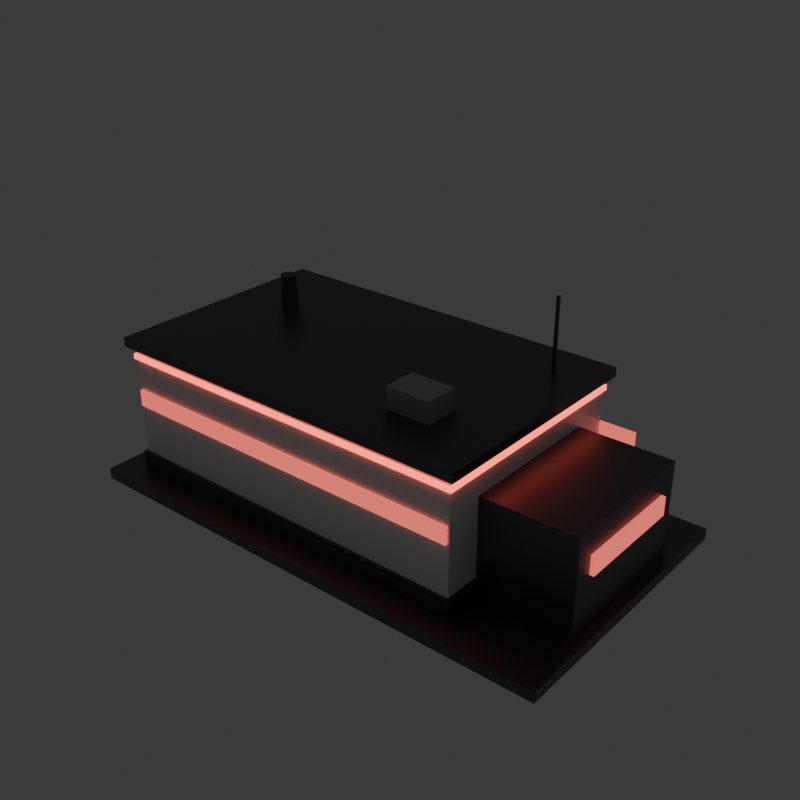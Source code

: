 # Source: jp_barracks.blend  (saved by Blender 4.5.90; exported with 4.5.12 LTS)
import bpy
from mathutils import Matrix  # noqa: F401  (used for matrix-valued properties, if any)

bpy.ops.wm.read_factory_settings(use_empty=True)
scene = bpy.context.scene
scene.name = 'Scene'

# ---- collections
col_collection = bpy.data.collections.new('Collection'); scene.collection.children.link(col_collection)

# ---- materials (node trees are filled in below, after node groups)
mat_jp_graphite = bpy.data.materials.new('JP_Graphite')
mat_jp_white = bpy.data.materials.new('JP_White')
mat_jp_glow = bpy.data.materials.new('JP_Glow')
mat_jp_glass = bpy.data.materials.new('JP_Glass')
mat_jp_gray = bpy.data.materials.new('JP_Gray')

# ---- material node trees
mat_jp_graphite.use_nodes = True; mat_jp_graphite.node_tree.nodes.clear()
_N = mat_jp_graphite.node_tree.nodes; _L = mat_jp_graphite.node_tree.links
n0 = _N.new('ShaderNodeBsdfPrincipled'); n0.name = 'Principled BSDF'; n0.location = (-200, 100)
n0.inputs[0].default_value = (0.14, 0.14, 0.16, 1.0)
n0.inputs[1].default_value = 0.75
n0.inputs[2].default_value = 0.4
n1 = _N.new('ShaderNodeOutputMaterial'); n1.name = 'Material Output'; n1.location = (200, 100)
_L.new(n0.outputs[0], n1.inputs[0])
n1.is_active_output = True
mat_jp_white.use_nodes = True; mat_jp_white.node_tree.nodes.clear()
_N = mat_jp_white.node_tree.nodes; _L = mat_jp_white.node_tree.links
n0 = _N.new('ShaderNodeBsdfPrincipled'); n0.name = 'Principled BSDF'; n0.location = (-200, 100)
n0.inputs[0].default_value = (0.9, 0.9, 0.92, 1.0)
n0.inputs[1].default_value = 0.05
n0.inputs[2].default_value = 0.35
n1 = _N.new('ShaderNodeOutputMaterial'); n1.name = 'Material Output'; n1.location = (200, 100)
_L.new(n0.outputs[0], n1.inputs[0])
n1.is_active_output = True
mat_jp_glow.use_nodes = True; mat_jp_glow.node_tree.nodes.clear()
_N = mat_jp_glow.node_tree.nodes; _L = mat_jp_glow.node_tree.links
n0 = _N.new('ShaderNodeBsdfPrincipled'); n0.name = 'Principled BSDF'; n0.location = (-200, 100)
n0.inputs[0].default_value = (0.1, 0.02, 0.02, 1.0)
n0.inputs[2].default_value = 0.4
n0.inputs[27].default_value = (1.0, 0.12, 0.08, 1.0)
n0.inputs[28].default_value = 3.0
n1 = _N.new('ShaderNodeOutputMaterial'); n1.name = 'Material Output'; n1.location = (200, 100)
_L.new(n0.outputs[0], n1.inputs[0])
n1.is_active_output = True
mat_jp_glass.use_nodes = True; mat_jp_glass.node_tree.nodes.clear()
_N = mat_jp_glass.node_tree.nodes; _L = mat_jp_glass.node_tree.links
n0 = _N.new('ShaderNodeBsdfPrincipled'); n0.name = 'Principled BSDF'; n0.location = (-200, 100)
n0.inputs[0].default_value = (0.25, 0.06, 0.08, 1.0)
n0.inputs[1].default_value = 0.2
n0.inputs[2].default_value = 0.25
n0.inputs[27].default_value = (0.9, 0.15, 0.12, 1.0)
n0.inputs[28].default_value = 1.2
n1 = _N.new('ShaderNodeOutputMaterial'); n1.name = 'Material Output'; n1.location = (200, 100)
_L.new(n0.outputs[0], n1.inputs[0])
n1.is_active_output = True
mat_jp_gray.use_nodes = True; mat_jp_gray.node_tree.nodes.clear()
_N = mat_jp_gray.node_tree.nodes; _L = mat_jp_gray.node_tree.links
n0 = _N.new('ShaderNodeBsdfPrincipled'); n0.name = 'Principled BSDF'; n0.location = (-200, 100)
n0.inputs[0].default_value = (0.45, 0.46, 0.49, 1.0)
n0.inputs[1].default_value = 0.5
n1 = _N.new('ShaderNodeOutputMaterial'); n1.name = 'Material Output'; n1.location = (200, 100)
_L.new(n0.outputs[0], n1.inputs[0])
n1.is_active_output = True

# ---- world
world_world = bpy.data.worlds.new('World'); scene.world = world_world
world_world.use_nodes = True; world_world.node_tree.nodes.clear()
_N = world_world.node_tree.nodes; _L = world_world.node_tree.links
n0 = _N.new('ShaderNodeOutputWorld'); n0.name = 'World Output'; n0.location = (200, 100)
n1 = _N.new('ShaderNodeBackground'); n1.name = 'Background'; n1.location = (-200, 100)
n1.inputs[0].default_value = (0.05088, 0.05088, 0.05088, 1.0)
_L.new(n1.outputs[0], n0.inputs[0])
n0.is_active_output = True
world_world.color = (0.05088, 0.05088, 0.05088)
world_world.sun_shadow_jitter_overblur = 0.0

# ---- meshes
me_cube = bpy.data.meshes.new('Cube')
me_cube.from_pydata([(-5.75, -3.75, 0.0), (-5.75, -3.75, 0.3), (-5.75, 3.75, 0.0), (-5.75, 3.75, 0.3), (7.75, -3.75, 0.0), (7.75, -3.75, 0.3), (7.75, 3.75, 0.0), (7.75, 3.75, 0.3)], [], [(0, 1, 3, 2), (2, 3, 7, 6), (6, 7, 5, 4), (4, 5, 1, 0), (2, 6, 4, 0), (7, 3, 1, 5)])
_uv = me_cube.uv_layers.new(name='UVMap')
_uv.uv.foreach_set('vector', [0.375, 0.0, 0.625, 0.0, 0.625, 0.25, 0.375, 0.25, 0.375, 0.25, 0.625, 0.25, 0.625, 0.5, 0.375, 0.5, 0.375, 0.5, 0.625, 0.5, 0.625, 0.75, 0.375, 0.75, 0.375, 0.75, 0.625, 0.75, 0.625, 1.0, 0.375, 1.0, 0.125, 0.5, 0.375, 0.5, 0.375, 0.75, 0.125, 0.75, 0.625, 0.5, 0.875, 0.5, 0.875, 0.75, 0.625, 0.75])
me_cube.materials.append(mat_jp_graphite)
me_cube.update()
me_cube_001 = bpy.data.meshes.new('Cube.001')
me_cube_001.from_pydata([(-5.075, -3.075, 0.3), (-5.075, -3.075, 0.8), (-5.075, 3.075, 0.3), (-5.075, 3.075, 0.8), (5.075, -3.075, 0.3), (5.075, -3.075, 0.8), (5.075, 3.075, 0.3), (5.075, 3.075, 0.8)], [], [(0, 1, 3, 2), (2, 3, 7, 6), (6, 7, 5, 4), (4, 5, 1, 0), (2, 6, 4, 0), (7, 3, 1, 5)])
_uv = me_cube_001.uv_layers.new(name='UVMap')
_uv.uv.foreach_set('vector', [0.375, 0.0, 0.625, 0.0, 0.625, 0.25, 0.375, 0.25, 0.375, 0.25, 0.625, 0.25, 0.625, 0.5, 0.375, 0.5, 0.375, 0.5, 0.625, 0.5, 0.625, 0.75, 0.375, 0.75, 0.375, 0.75, 0.625, 0.75, 0.625, 1.0, 0.375, 1.0, 0.125, 0.5, 0.375, 0.5, 0.375, 0.75, 0.125, 0.75, 0.625, 0.5, 0.875, 0.5, 0.875, 0.75, 0.625, 0.75])
me_cube_001.materials.append(mat_jp_graphite)
me_cube_001.update()
me_cube_002 = bpy.data.meshes.new('Cube.002')
me_cube_002.from_pydata([(-5.0, -3.0, 0.8), (-5.0, -3.0, 3.8), (-5.0, 3.0, 0.8), (-5.0, 3.0, 3.8), (5.0, -3.0, 0.8), (5.0, -3.0, 3.8), (5.0, 3.0, 0.8), (5.0, 3.0, 3.8)], [], [(0, 1, 3, 2), (2, 3, 7, 6), (6, 7, 5, 4), (4, 5, 1, 0), (2, 6, 4, 0), (7, 3, 1, 5)])
_uv = me_cube_002.uv_layers.new(name='UVMap')
_uv.uv.foreach_set('vector', [0.375, 0.0, 0.625, 0.0, 0.625, 0.25, 0.375, 0.25, 0.375, 0.25, 0.625, 0.25, 0.625, 0.5, 0.375, 0.5, 0.375, 0.5, 0.625, 0.5, 0.625, 0.75, 0.375, 0.75, 0.375, 0.75, 0.625, 0.75, 0.625, 1.0, 0.375, 1.0, 0.125, 0.5, 0.375, 0.5, 0.375, 0.75, 0.125, 0.75, 0.625, 0.5, 0.875, 0.5, 0.875, 0.75, 0.625, 0.75])
me_cube_002.materials.append(mat_jp_white)
me_cube_002.update()
me_cube_003 = bpy.data.meshes.new('Cube.003')
me_cube_003.from_pydata([(-5.06, -3.06, 3.48), (-5.06, -3.06, 3.62), (-5.06, 3.06, 3.48), (-5.06, 3.06, 3.62), (5.06, -3.06, 3.48), (5.06, -3.06, 3.62), (5.06, 3.06, 3.48), (5.06, 3.06, 3.62)], [], [(0, 1, 3, 2), (2, 3, 7, 6), (6, 7, 5, 4), (4, 5, 1, 0), (2, 6, 4, 0), (7, 3, 1, 5)])
_uv = me_cube_003.uv_layers.new(name='UVMap')
_uv.uv.foreach_set('vector', [0.375, 0.0, 0.625, 0.0, 0.625, 0.25, 0.375, 0.25, 0.375, 0.25, 0.625, 0.25, 0.625, 0.5, 0.375, 0.5, 0.375, 0.5, 0.625, 0.5, 0.625, 0.75, 0.375, 0.75, 0.375, 0.75, 0.625, 0.75, 0.625, 1.0, 0.375, 1.0, 0.125, 0.5, 0.375, 0.5, 0.375, 0.75, 0.125, 0.75, 0.625, 0.5, 0.875, 0.5, 0.875, 0.75, 0.625, 0.75])
me_cube_003.materials.append(mat_jp_glow)
me_cube_003.update()
me_cube_004 = bpy.data.meshes.new('Cube.004')
me_cube_004.from_pydata([(-5.2, -3.2, 3.825), (-5.2, -3.2, 4.075), (-5.2, 3.2, 3.825), (-5.2, 3.2, 4.075), (5.2, -3.2, 3.825), (5.2, -3.2, 4.075), (5.2, 3.2, 3.825), (5.2, 3.2, 4.075)], [], [(0, 1, 3, 2), (2, 3, 7, 6), (6, 7, 5, 4), (4, 5, 1, 0), (2, 6, 4, 0), (7, 3, 1, 5)])
_uv = me_cube_004.uv_layers.new(name='UVMap')
_uv.uv.foreach_set('vector', [0.375, 0.0, 0.625, 0.0, 0.625, 0.25, 0.375, 0.25, 0.375, 0.25, 0.625, 0.25, 0.625, 0.5, 0.375, 0.5, 0.375, 0.5, 0.625, 0.5, 0.625, 0.75, 0.375, 0.75, 0.375, 0.75, 0.625, 0.75, 0.625, 1.0, 0.375, 1.0, 0.125, 0.5, 0.375, 0.5, 0.375, 0.75, 0.125, 0.75, 0.625, 0.5, 0.875, 0.5, 0.875, 0.75, 0.625, 0.75])
me_cube_004.materials.append(mat_jp_graphite)
me_cube_004.update()
me_cube_005 = bpy.data.meshes.new('Cube.005')
me_cube_005.from_pydata([(4.9, -2.0, 0.3), (4.9, -2.0, 2.9), (4.9, 2.0, 0.3), (4.9, 2.0, 2.9), (7.5, -2.0, 0.3), (7.5, -2.0, 2.9), (7.5, 2.0, 0.3), (7.5, 2.0, 2.9)], [], [(0, 1, 3, 2), (2, 3, 7, 6), (6, 7, 5, 4), (4, 5, 1, 0), (2, 6, 4, 0), (7, 3, 1, 5)])
_uv = me_cube_005.uv_layers.new(name='UVMap')
_uv.uv.foreach_set('vector', [0.375, 0.0, 0.625, 0.0, 0.625, 0.25, 0.375, 0.25, 0.375, 0.25, 0.625, 0.25, 0.625, 0.5, 0.375, 0.5, 0.375, 0.5, 0.625, 0.5, 0.625, 0.75, 0.375, 0.75, 0.375, 0.75, 0.625, 0.75, 0.625, 1.0, 0.375, 1.0, 0.125, 0.5, 0.375, 0.5, 0.375, 0.75, 0.125, 0.75, 0.625, 0.5, 0.875, 0.5, 0.875, 0.75, 0.625, 0.75])
me_cube_005.materials.append(mat_jp_graphite)
me_cube_005.update()
me_cube_006 = bpy.data.meshes.new('Cube.006')
me_cube_006.from_pydata([(7.49, -1.5, 1.75), (7.49, -1.5, 2.25), (7.49, 1.5, 1.75), (7.49, 1.5, 2.25), (7.61, -1.5, 1.75), (7.61, -1.5, 2.25), (7.61, 1.5, 1.75), (7.61, 1.5, 2.25)], [], [(0, 1, 3, 2), (2, 3, 7, 6), (6, 7, 5, 4), (4, 5, 1, 0), (2, 6, 4, 0), (7, 3, 1, 5)])
_uv = me_cube_006.uv_layers.new(name='UVMap')
_uv.uv.foreach_set('vector', [0.375, 0.0, 0.625, 0.0, 0.625, 0.25, 0.375, 0.25, 0.375, 0.25, 0.625, 0.25, 0.625, 0.5, 0.375, 0.5, 0.375, 0.5, 0.625, 0.5, 0.625, 0.75, 0.375, 0.75, 0.375, 0.75, 0.625, 0.75, 0.625, 1.0, 0.375, 1.0, 0.125, 0.5, 0.375, 0.5, 0.375, 0.75, 0.125, 0.75, 0.625, 0.5, 0.875, 0.5, 0.875, 0.75, 0.625, 0.75])
me_cube_006.materials.append(mat_jp_glass)
me_cube_006.update()
me_cube_007 = bpy.data.meshes.new('Cube.007')
me_cube_007.from_pydata([(-3.2, 2.65, 0.3), (-3.2, 2.65, 2.9), (-3.2, 3.15, 0.3), (-3.2, 3.15, 2.9), (-0.8, 2.65, 0.3), (-0.8, 2.65, 2.9), (-0.8, 3.15, 0.3), (-0.8, 3.15, 2.9)], [], [(0, 1, 3, 2), (2, 3, 7, 6), (6, 7, 5, 4), (4, 5, 1, 0), (2, 6, 4, 0), (7, 3, 1, 5)])
_uv = me_cube_007.uv_layers.new(name='UVMap')
_uv.uv.foreach_set('vector', [0.375, 0.0, 0.625, 0.0, 0.625, 0.25, 0.375, 0.25, 0.375, 0.25, 0.625, 0.25, 0.625, 0.5, 0.375, 0.5, 0.375, 0.5, 0.625, 0.5, 0.625, 0.75, 0.375, 0.75, 0.375, 0.75, 0.625, 0.75, 0.625, 1.0, 0.375, 1.0, 0.125, 0.5, 0.375, 0.5, 0.375, 0.75, 0.125, 0.75, 0.625, 0.5, 0.875, 0.5, 0.875, 0.75, 0.625, 0.75])
me_cube_007.materials.append(mat_jp_graphite)
me_cube_007.update()
me_cube_008 = bpy.data.meshes.new('Cube.008')
me_cube_008.from_pydata([(-2.9, 3.03, 0.3), (-2.9, 3.03, 2.6), (-2.9, 3.17, 0.3), (-2.9, 3.17, 2.6), (-1.1, 3.03, 0.3), (-1.1, 3.03, 2.6), (-1.1, 3.17, 0.3), (-1.1, 3.17, 2.6)], [], [(0, 1, 3, 2), (2, 3, 7, 6), (6, 7, 5, 4), (4, 5, 1, 0), (2, 6, 4, 0), (7, 3, 1, 5)])
_uv = me_cube_008.uv_layers.new(name='UVMap')
_uv.uv.foreach_set('vector', [0.375, 0.0, 0.625, 0.0, 0.625, 0.25, 0.375, 0.25, 0.375, 0.25, 0.625, 0.25, 0.625, 0.5, 0.375, 0.5, 0.375, 0.5, 0.625, 0.5, 0.625, 0.75, 0.375, 0.75, 0.375, 0.75, 0.625, 0.75, 0.625, 1.0, 0.375, 1.0, 0.125, 0.5, 0.375, 0.5, 0.375, 0.75, 0.125, 0.75, 0.625, 0.5, 0.875, 0.5, 0.875, 0.75, 0.625, 0.75])
me_cube_008.materials.append(mat_jp_glass)
me_cube_008.update()
me_cube_009 = bpy.data.meshes.new('Cube.009')
me_cube_009.from_pydata([(-3.5, 2.85, 2.92), (-3.5, 2.85, 3.08), (-3.5, 4.15, 2.92), (-3.5, 4.15, 3.08), (-0.5, 2.85, 2.92), (-0.5, 2.85, 3.08), (-0.5, 4.15, 2.92), (-0.5, 4.15, 3.08)], [], [(0, 1, 3, 2), (2, 3, 7, 6), (6, 7, 5, 4), (4, 5, 1, 0), (2, 6, 4, 0), (7, 3, 1, 5)])
_uv = me_cube_009.uv_layers.new(name='UVMap')
_uv.uv.foreach_set('vector', [0.375, 0.0, 0.625, 0.0, 0.625, 0.25, 0.375, 0.25, 0.375, 0.25, 0.625, 0.25, 0.625, 0.5, 0.375, 0.5, 0.375, 0.5, 0.625, 0.5, 0.625, 0.75, 0.375, 0.75, 0.375, 0.75, 0.625, 0.75, 0.625, 1.0, 0.375, 1.0, 0.125, 0.5, 0.375, 0.5, 0.375, 0.75, 0.125, 0.75, 0.625, 0.5, 0.875, 0.5, 0.875, 0.75, 0.625, 0.75])
me_cube_009.materials.append(mat_jp_white)
me_cube_009.update()
me_cube_010 = bpy.data.meshes.new('Cube.010')
me_cube_010.from_pydata([(-3.525, 4.04, 2.87), (-3.525, 4.04, 2.97), (-3.525, 4.16, 2.87), (-3.525, 4.16, 2.97), (-0.475, 4.04, 2.87), (-0.475, 4.04, 2.97), (-0.475, 4.16, 2.87), (-0.475, 4.16, 2.97)], [], [(0, 1, 3, 2), (2, 3, 7, 6), (6, 7, 5, 4), (4, 5, 1, 0), (2, 6, 4, 0), (7, 3, 1, 5)])
_uv = me_cube_010.uv_layers.new(name='UVMap')
_uv.uv.foreach_set('vector', [0.375, 0.0, 0.625, 0.0, 0.625, 0.25, 0.375, 0.25, 0.375, 0.25, 0.625, 0.25, 0.625, 0.5, 0.375, 0.5, 0.375, 0.5, 0.625, 0.5, 0.625, 0.75, 0.375, 0.75, 0.375, 0.75, 0.625, 0.75, 0.625, 1.0, 0.375, 1.0, 0.125, 0.5, 0.375, 0.5, 0.375, 0.75, 0.125, 0.75, 0.625, 0.5, 0.875, 0.5, 0.875, 0.75, 0.625, 0.75])
me_cube_010.materials.append(mat_jp_glow)
me_cube_010.update()
me_cube_011 = bpy.data.meshes.new('Cube.011')
me_cube_011.from_pydata([(-3.4, 2.9, 0.3), (-3.4, 2.9, 0.46), (-3.4, 3.8, 0.3), (-3.4, 3.8, 0.46), (-0.6, 2.9, 0.3), (-0.6, 2.9, 0.46), (-0.6, 3.8, 0.3), (-0.6, 3.8, 0.46)], [], [(0, 1, 3, 2), (2, 3, 7, 6), (6, 7, 5, 4), (4, 5, 1, 0), (2, 6, 4, 0), (7, 3, 1, 5)])
_uv = me_cube_011.uv_layers.new(name='UVMap')
_uv.uv.foreach_set('vector', [0.375, 0.0, 0.625, 0.0, 0.625, 0.25, 0.375, 0.25, 0.375, 0.25, 0.625, 0.25, 0.625, 0.5, 0.375, 0.5, 0.375, 0.5, 0.625, 0.5, 0.625, 0.75, 0.375, 0.75, 0.375, 0.75, 0.625, 0.75, 0.625, 1.0, 0.375, 1.0, 0.125, 0.5, 0.375, 0.5, 0.375, 0.75, 0.125, 0.75, 0.625, 0.5, 0.875, 0.5, 0.875, 0.75, 0.625, 0.75])
me_cube_011.materials.append(mat_jp_graphite)
me_cube_011.update()
me_cube_012 = bpy.data.meshes.new('Cube.012')
me_cube_012.from_pydata([(-3.95, 2.97, 2.175), (-3.95, 2.97, 2.625), (-3.95, 3.07, 2.175), (-3.95, 3.07, 2.625), (5.95, 2.97, 2.175), (5.95, 2.97, 2.625), (5.95, 3.07, 2.175), (5.95, 3.07, 2.625)], [], [(0, 1, 3, 2), (2, 3, 7, 6), (6, 7, 5, 4), (4, 5, 1, 0), (2, 6, 4, 0), (7, 3, 1, 5)])
_uv = me_cube_012.uv_layers.new(name='UVMap')
_uv.uv.foreach_set('vector', [0.375, 0.0, 0.625, 0.0, 0.625, 0.25, 0.375, 0.25, 0.375, 0.25, 0.625, 0.25, 0.625, 0.5, 0.375, 0.5, 0.375, 0.5, 0.625, 0.5, 0.625, 0.75, 0.375, 0.75, 0.375, 0.75, 0.625, 0.75, 0.625, 1.0, 0.375, 1.0, 0.125, 0.5, 0.375, 0.5, 0.375, 0.75, 0.125, 0.75, 0.625, 0.5, 0.875, 0.5, 0.875, 0.75, 0.625, 0.75])
me_cube_012.materials.append(mat_jp_glass)
me_cube_012.update()
me_cube_013 = bpy.data.meshes.new('Cube.013')
me_cube_013.from_pydata([(-4.95, -3.07, 2.175), (-4.95, -3.07, 2.625), (-4.95, -2.97, 2.175), (-4.95, -2.97, 2.625), (4.95, -3.07, 2.175), (4.95, -3.07, 2.625), (4.95, -2.97, 2.175), (4.95, -2.97, 2.625)], [], [(0, 1, 3, 2), (2, 3, 7, 6), (6, 7, 5, 4), (4, 5, 1, 0), (2, 6, 4, 0), (7, 3, 1, 5)])
_uv = me_cube_013.uv_layers.new(name='UVMap')
_uv.uv.foreach_set('vector', [0.375, 0.0, 0.625, 0.0, 0.625, 0.25, 0.375, 0.25, 0.375, 0.25, 0.625, 0.25, 0.625, 0.5, 0.375, 0.5, 0.375, 0.5, 0.625, 0.5, 0.625, 0.75, 0.375, 0.75, 0.375, 0.75, 0.625, 0.75, 0.625, 1.0, 0.375, 1.0, 0.125, 0.5, 0.375, 0.5, 0.375, 0.75, 0.125, 0.75, 0.625, 0.5, 0.875, 0.5, 0.875, 0.75, 0.625, 0.75])
me_cube_013.materials.append(mat_jp_glass)
me_cube_013.update()
me_cube_014 = bpy.data.meshes.new('Cube.014')
me_cube_014.from_pydata([(2.4, -1.95, 4.05), (2.4, -1.95, 4.65), (2.4, -1.05, 4.05), (2.4, -1.05, 4.65), (3.6, -1.95, 4.05), (3.6, -1.95, 4.65), (3.6, -1.05, 4.05), (3.6, -1.05, 4.65)], [], [(0, 1, 3, 2), (2, 3, 7, 6), (6, 7, 5, 4), (4, 5, 1, 0), (2, 6, 4, 0), (7, 3, 1, 5)])
_uv = me_cube_014.uv_layers.new(name='UVMap')
_uv.uv.foreach_set('vector', [0.375, 0.0, 0.625, 0.0, 0.625, 0.25, 0.375, 0.25, 0.375, 0.25, 0.625, 0.25, 0.625, 0.5, 0.375, 0.5, 0.375, 0.5, 0.625, 0.5, 0.625, 0.75, 0.375, 0.75, 0.375, 0.75, 0.625, 0.75, 0.625, 1.0, 0.375, 1.0, 0.125, 0.5, 0.375, 0.5, 0.375, 0.75, 0.125, 0.75, 0.625, 0.5, 0.875, 0.5, 0.875, 0.75, 0.625, 0.75])
me_cube_014.materials.append(mat_jp_gray)
me_cube_014.update()
me_cylinder = bpy.data.meshes.new('Cylinder')
me_cylinder.from_pydata([(-3.5, 1.22, 4.05), (-3.5, 1.22, 4.95), (-3.371, 1.178, 4.05), (-3.371, 1.178, 4.95), (-3.291, 1.068, 4.05), (-3.291, 1.068, 4.95), (-3.291, 0.932, 4.05), (-3.291, 0.932, 4.95), (-3.371, 0.822, 4.05), (-3.371, 0.822, 4.95), (-3.5, 0.78, 4.05), (-3.5, 0.78, 4.95), (-3.629, 0.822, 4.05), (-3.629, 0.822, 4.95), (-3.709, 0.932, 4.05), (-3.709, 0.932, 4.95), (-3.709, 1.068, 4.05), (-3.709, 1.068, 4.95), (-3.629, 1.178, 4.05), (-3.629, 1.178, 4.95)], [], [(0, 1, 3, 2), (2, 3, 5, 4), (4, 5, 7, 6), (6, 7, 9, 8), (8, 9, 11, 10), (10, 11, 13, 12), (12, 13, 15, 14), (14, 15, 17, 16), (3, 1, 19, 17, 15, 13, 11, 9, 7, 5), (16, 17, 19, 18), (18, 19, 1, 0), (0, 2, 4, 6, 8, 10, 12, 14, 16, 18)])
_uv = me_cylinder.uv_layers.new(name='UVMap')
_uv.uv.foreach_set('vector', [1.0, 0.5, 1.0, 1.0, 0.9, 1.0, 0.9, 0.5, 0.9, 0.5, 0.9, 1.0, 0.8, 1.0, 0.8, 0.5, 0.8, 0.5, 0.8, 1.0, 0.7, 1.0, 0.7, 0.5, 0.7, 0.5, 0.7, 1.0, 0.6, 1.0, 0.6, 0.5, 0.6, 0.5, 0.6, 1.0, 0.5, 1.0, 0.5, 0.5, 0.5, 0.5, 0.5, 1.0, 0.4, 1.0, 0.4, 0.5, 0.4, 0.5, 0.4, 1.0, 0.3, 1.0, 0.3, 0.5, 0.3, 0.5, 0.3, 1.0, 0.2, 1.0, 0.2, 0.5, 0.3911, 0.4442, 0.25, 0.49, 0.1089, 0.4442, 0.02175, 0.3242, 0.02175, 0.1758, 0.1089, 0.05584, 0.25, 0.01, 0.3911, 0.05584, 0.4783, 0.1758, 0.4783, 0.3242, 0.2, 0.5, 0.2, 1.0, 0.1, 1.0, 0.1, 0.5, 0.1, 0.5, 0.1, 1.0, -7.451e-08, 1.0, -7.451e-08, 0.5, 0.75, 0.49, 0.8911, 0.4442, 0.9783, 0.3242, 0.9783, 0.1758, 0.8911, 0.05584, 0.75, 0.01, 0.6089, 0.05584, 0.5217, 0.1758, 0.5217, 0.3242, 0.6089, 0.4442])
me_cylinder.materials.append(mat_jp_graphite)
me_cylinder.update()
me_cylinder_001 = bpy.data.meshes.new('Cylinder.001')
me_cylinder_001.from_pydata([(4.2, 2.05, 4.0), (4.2, 2.05, 6.0), (4.225, 2.043, 4.0), (4.225, 2.043, 6.0), (4.243, 2.025, 4.0), (4.243, 2.025, 6.0), (4.25, 2.0, 4.0), (4.25, 2.0, 6.0), (4.243, 1.975, 4.0), (4.243, 1.975, 6.0), (4.225, 1.957, 4.0), (4.225, 1.957, 6.0), (4.2, 1.95, 4.0), (4.2, 1.95, 6.0), (4.175, 1.957, 4.0), (4.175, 1.957, 6.0), (4.157, 1.975, 4.0), (4.157, 1.975, 6.0), (4.15, 2.0, 4.0), (4.15, 2.0, 6.0), (4.157, 2.025, 4.0), (4.157, 2.025, 6.0), (4.175, 2.043, 4.0), (4.175, 2.043, 6.0)], [], [(0, 1, 3, 2), (2, 3, 5, 4), (4, 5, 7, 6), (6, 7, 9, 8), (8, 9, 11, 10), (10, 11, 13, 12), (12, 13, 15, 14), (14, 15, 17, 16), (16, 17, 19, 18), (18, 19, 21, 20), (3, 1, 23, 21, 19, 17, 15, 13, 11, 9, 7, 5), (20, 21, 23, 22), (22, 23, 1, 0), (0, 2, 4, 6, 8, 10, 12, 14, 16, 18, 20, 22)])
_uv = me_cylinder_001.uv_layers.new(name='UVMap')
_uv.uv.foreach_set('vector', [1.0, 0.5, 1.0, 1.0, 0.9167, 1.0, 0.9167, 0.5, 0.9167, 0.5, 0.9167, 1.0, 0.8333, 1.0, 0.8333, 0.5, 0.8333, 0.5, 0.8333, 1.0, 0.75, 1.0, 0.75, 0.5, 0.75, 0.5, 0.75, 1.0, 0.6667, 1.0, 0.6667, 0.5, 0.6667, 0.5, 0.6667, 1.0, 0.5833, 1.0, 0.5833, 0.5, 0.5833, 0.5, 0.5833, 1.0, 0.5, 1.0, 0.5, 0.5, 0.5, 0.5, 0.5, 1.0, 0.4167, 1.0, 0.4167, 0.5, 0.4167, 0.5, 0.4167, 1.0, 0.3333, 1.0, 0.3333, 0.5, 0.3333, 0.5, 0.3333, 1.0, 0.25, 1.0, 0.25, 0.5, 0.25, 0.5, 0.25, 1.0, 0.1667, 1.0, 0.1667, 0.5, 0.37, 0.4578, 0.25, 0.49, 0.13, 0.4578, 0.04215, 0.37, 0.01, 0.25, 0.04215, 0.13, 0.13, 0.04215, 0.25, 0.01, 0.37, 0.04215, 0.4578, 0.13, 0.49, 0.25, 0.4578, 0.37, 0.1667, 0.5, 0.1667, 1.0, 0.08333, 1.0, 0.08333, 0.5, 0.08333, 0.5, 0.08333, 1.0, 7.451e-08, 1.0, 7.451e-08, 0.5, 0.75, 0.49, 0.87, 0.4578, 0.9578, 0.37, 0.99, 0.25, 0.9578, 0.13, 0.87, 0.04215, 0.75, 0.01, 0.63, 0.04215, 0.5422, 0.13, 0.51, 0.25, 0.5422, 0.37, 0.63, 0.4578])
me_cylinder_001.materials.append(mat_jp_graphite)
me_cylinder_001.update()

# ---- objects
ob_pad = bpy.data.objects.new('Pad', me_cube)
ob_baseband = bpy.data.objects.new('BaseBand', me_cube_001)
ob_main = bpy.data.objects.new('Main', me_cube_002)
ob_strip = bpy.data.objects.new('Strip', me_cube_003)
ob_roofslab = bpy.data.objects.new('RoofSlab', me_cube_004)
ob_module = bpy.data.objects.new('Module', me_cube_005)
ob_modulewin = bpy.data.objects.new('ModuleWin', me_cube_006)
ob_entry = bpy.data.objects.new('Entry', me_cube_007)
ob_door = bpy.data.objects.new('Door', me_cube_008)
ob_canopy = bpy.data.objects.new('Canopy', me_cube_009)
ob_canopystrip = bpy.data.objects.new('CanopyStrip', me_cube_010)
ob_step = bpy.data.objects.new('Step', me_cube_011)
ob_winf = bpy.data.objects.new('WinF', me_cube_012)
ob_winb = bpy.data.objects.new('WinB', me_cube_013)
ob_ventbox = bpy.data.objects.new('VentBox', me_cube_014)
ob_ventpipe = bpy.data.objects.new('VentPipe', me_cylinder)
ob_antenna = bpy.data.objects.new('Antenna', me_cylinder_001)

# ---- transforms, parenting, visibility, modifiers, constraints
ob_pad.location = (0.0, 0.0, 0.0)
ob_baseband.location = (0.0, 0.0, 0.0)
ob_main.location = (0.0, 0.0, 0.0)
ob_strip.location = (0.0, 0.0, 0.0)
ob_roofslab.location = (0.0, 0.0, 0.0)
ob_module.location = (0.0, 0.0, 0.0)
ob_modulewin.location = (0.0, 0.0, 0.0)
ob_entry.location = (0.0, 0.0, 0.0)
ob_door.location = (0.0, 0.0, 0.0)
ob_canopy.location = (0.0, 0.0, 0.0)
ob_canopystrip.location = (0.0, 0.0, 0.0)
ob_step.location = (0.0, 0.0, 0.0)
ob_winf.location = (0.0, 0.0, 0.0)
ob_winb.location = (0.0, 0.0, 0.0)
ob_ventbox.location = (0.0, 0.0, 0.0)
ob_ventpipe.location = (0.0, 0.0, 0.0)
ob_antenna.location = (0.0, 0.0, 0.0)

# ---- collection membership
col_collection.objects.link(ob_pad)
col_collection.objects.link(ob_baseband)
col_collection.objects.link(ob_main)
col_collection.objects.link(ob_strip)
col_collection.objects.link(ob_roofslab)
col_collection.objects.link(ob_module)
col_collection.objects.link(ob_modulewin)
col_collection.objects.link(ob_entry)
col_collection.objects.link(ob_door)
col_collection.objects.link(ob_canopy)
col_collection.objects.link(ob_canopystrip)
col_collection.objects.link(ob_step)
col_collection.objects.link(ob_winf)
col_collection.objects.link(ob_winb)
col_collection.objects.link(ob_ventbox)
col_collection.objects.link(ob_ventpipe)
col_collection.objects.link(ob_antenna)

# ---- scene / render settings (as saved in the file)
scene.frame_start = 1; scene.frame_end = 250; scene.frame_set(1)
scene.render.engine = 'CYCLES'
scene.render.resolution_x = 192
scene.render.resolution_y = 192
scene.render.film_transparent = True
scene.cycles.use_denoising = False
scene.cycles.samples = 2
bpy.context.view_layer.update()

# ---- added for rendering (the .blend has no active camera): camera
cam_auto = bpy.data.cameras.new('AutoCamera')
cam_auto.lens = 50.0
cam_auto.sensor_width = 36.0
cam_auto.clip_end = 1000.0
ob_auto_camera = bpy.data.objects.new('AutoCamera', cam_auto)
scene.collection.objects.link(ob_auto_camera)
ob_auto_camera.location = (16.5046, -18.4005, 15.4037)
ob_auto_camera.rotation_euler = (1.09748, -7.21219e-08, 0.694738)
scene.camera = ob_auto_camera
bpy.context.view_layer.update()
